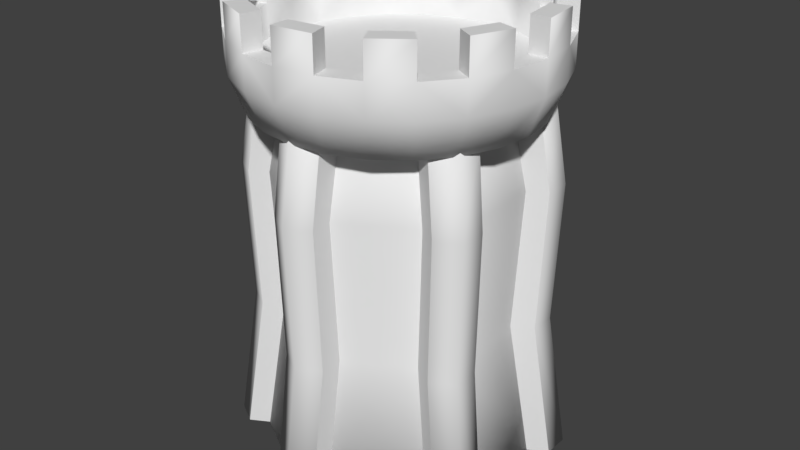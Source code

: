 # Source: maintower.blend  (saved by Blender 2.79.0; exported with 4.5.12 LTS)
import bpy
from mathutils import Matrix  # noqa: F401  (used for matrix-valued properties, if any)

bpy.ops.wm.read_factory_settings(use_empty=True)
scene = bpy.context.scene
scene.name = 'Scene'

# ---- collections
col_collection_1 = bpy.data.collections.new('Collection 1'); scene.collection.children.link(col_collection_1)

# ---- world
world_world = bpy.data.worlds.new('World'); scene.world = world_world
world_world.color = (0.05088, 0.05088, 0.05088)
world_world.use_sun_shadow = False
world_world.sun_shadow_jitter_overblur = 0.0
world_world.cycles.sampling_method = 'MANUAL'

# ---- meshes
me_cube_000 = bpy.data.meshes.new('Cube.000')
me_cube_000.from_pydata([(-0.159, -0.01724, -0.9214), (-0.159, -0.01724, -1.107), (0.002105, -0.01724, -1.2), (0.1632, -0.01724, -1.107), (0.1632, -0.01724, -0.9214), (0.002105, -0.01724, -0.8284), (-0.1546, 1.006, -0.7656), (-0.1546, 1.006, -0.9516), (0.00653, 1.006, -1.045), (0.1676, 1.006, -0.9516), (0.1676, 1.006, -0.7656), (0.00653, 1.006, -0.6726), (-0.1546, 2.022, -0.8037), (-0.1546, 2.022, -0.9897), (0.00653, 2.022, -1.083), (0.1676, 2.022, -0.9897), (0.1676, 2.022, -0.8037), (0.00653, 2.022, -0.7107), (-0.1546, 2.581, -0.7148), (-0.1546, 2.581, -0.9008), (0.00653, 2.581, -0.9939), (0.1676, 2.581, -0.9008), (0.1676, 2.581, -0.7148), (0.00653, 2.581, -0.6218), (-0.2743, 3.036, -1.057), (-0.2743, 3.271, -1.057), (0.008228, 3.271, -0.9553), (0.008228, 3.036, -0.9553), (-0.2393, 3.036, -0.9248), (-0.2393, 3.271, -0.9248), (0.008694, 3.271, -1.092), (0.008694, 3.036, -1.092), (0.2911, 3.036, -1.053), (0.2911, 3.271, -1.053), (0.4848, 3.271, -0.8232), (0.4848, 3.036, -0.8232), (0.2552, 3.036, -0.9206), (0.2552, 3.271, -0.9206), (0.5536, 3.271, -0.9415), (0.5536, 3.036, -0.9415), (-0.4705, 3.036, -0.8314), (-0.5386, 3.036, -0.9502), (-0.2743, 2.806, -1.057), (0.008228, 2.806, -0.9553), (-0.2393, 2.806, -0.9248), (0.008694, 2.806, -1.092), (0.2911, 2.806, -1.053), (0.4848, 2.806, -0.8232), (0.2552, 2.806, -0.9206), (0.5536, 2.806, -0.9415), (-0.4705, 2.806, -0.8314), (-0.5386, 2.806, -0.9502), (-0.2478, 2.533, -0.9551), (0.006442, 2.533, -0.7478), (-0.1873, 2.533, -0.724), (0.007854, 2.533, -0.9867), (0.263, 2.533, -0.951), (0.3795, 2.533, -0.6444), (0.1998, 2.533, -0.7207), (0.5001, 2.533, -0.8506), (-0.3683, 2.533, -0.6509), (-0.4865, 2.533, -0.8584), (-9.447e-05, 2.806, -4.857e-05)], [], [(0, 1, 2, 3, 4, 5), (7, 6, 12, 13), (4, 10, 11, 5), (2, 8, 9, 3), (0, 6, 7, 1), (5, 11, 6, 0), (3, 9, 10, 4), (1, 7, 8, 2), (17, 16, 22, 23), (6, 11, 17, 12), (10, 9, 15, 16), (8, 7, 13, 14), (11, 10, 16, 17), (9, 8, 14, 15), (18, 23, 22, 21, 20, 19), (15, 14, 20, 21), (13, 12, 18, 19), (12, 17, 23, 18), (16, 15, 21, 22), (14, 13, 19, 20), (26, 30, 25, 29), (27, 31, 30, 26), (28, 29, 25, 24), (28, 27, 26, 29), (25, 30, 31, 24), (27, 43, 48, 36), (34, 38, 33, 37), (35, 39, 38, 34), (36, 37, 33, 32), (36, 35, 34, 37), (33, 38, 39, 32), (57, 58, 56, 59), (46, 49, 59, 56), (45, 46, 56, 55), (42, 45, 55, 52), (44, 50, 60, 54), (35, 36, 48, 47), (40, 50, 44, 28), (24, 42, 51, 41), (24, 41, 40, 28), (32, 39, 49, 46), (27, 36, 32, 31), (27, 28, 44, 43), (32, 46, 45, 31), (24, 31, 45, 42), (56, 58, 53, 55), (53, 54, 52, 55), (52, 54, 60, 61), (51, 42, 52, 61), (48, 43, 53, 58), (43, 44, 54, 53), (50, 51, 61, 60), (49, 47, 57, 59), (47, 48, 58, 57), (43, 44, 50, 62, 47, 48)])
me_cube_000.polygons.foreach_set('use_smooth', [0, 0, 0, 1, 0, 0, 0, 1, 0, 0, 0, 1, 0, 1, 0, 1, 0, 0, 0, 1, 0, 0, 0, 1, 1, 1, 0, 0, 0, 1, 1, 0, 1, 1, 1, 0, 1, 1, 1, 0, 1, 0, 1, 1, 1, 0, 0, 0, 1, 0, 0, 0, 0, 0, 0])
_uv = me_cube_000.uv_layers.new(name='UVMap')
_uv.uv.foreach_set('vector', [0.3563, 0.8728, 0.3563, 0.8017, 0.414, 0.7662, 0.4717, 0.8017, 0.4717, 0.8728, 0.414, 0.9084, 0.6034, 0.606, 0.5371, 0.6019, 0.5717, 0.2151, 0.6379, 0.2192, 0.01047, 0.9958, 0.0, 0.6027, 0.04602, 0.6021, 0.0565, 0.9951, 0.195, 0.9875, 0.186, 0.5999, 0.2318, 0.6035, 0.2409, 0.9911, 0.5717, 0.9959, 0.5371, 0.6019, 0.6034, 0.606, 0.6379, 1.0, 0.0565, 0.9951, 0.04602, 0.6021, 0.1107, 0.6039, 0.1212, 0.9969, 0.7374, 0.0, 0.7034, 0.3939, 0.6379, 0.3979, 0.6719, 0.00396, 0.1303, 0.9875, 0.1212, 0.5998, 0.186, 0.5999, 0.195, 0.9875, 0.0565, 0.2146, 0.01047, 0.2152, 0.005201, 0.0006531, 0.05122, 0.0, 0.1107, 0.6039, 0.04602, 0.6021, 0.0565, 0.2146, 0.1212, 0.2163, 0.6379, 0.3979, 0.7034, 0.3939, 0.7374, 0.7808, 0.6719, 0.7847, 0.186, 0.5999, 0.1212, 0.5998, 0.1303, 0.2115, 0.195, 0.2116, 0.04602, 0.6021, 0.0, 0.6027, 0.01047, 0.2152, 0.0565, 0.2146, 0.2318, 0.6035, 0.186, 0.5999, 0.195, 0.2116, 0.2409, 0.2151, 0.3563, 0.8728, 0.2986, 0.9084, 0.2409, 0.8728, 0.2409, 0.8017, 0.2986, 0.7662, 0.3563, 0.8017, 0.2409, 0.2151, 0.195, 0.2116, 0.1889, 5.996e-05, 0.2347, 0.003621, 0.6379, 0.2192, 0.5717, 0.2151, 0.5515, 0.0, 0.6178, 0.004074, 0.1212, 0.2163, 0.0565, 0.2146, 0.05122, 0.0, 0.1159, 0.00177, 0.6719, 0.7847, 0.7374, 0.7808, 0.7173, 0.9958, 0.6518, 0.9998, 0.195, 0.2116, 0.1303, 0.2115, 0.1241, 0.0, 0.1889, 5.996e-05, 0.8026, 0.8444, 0.8513, 0.8378, 0.8513, 0.9467, 0.8027, 0.9397, 0.8588, 0.4607, 0.9071, 0.4606, 0.9071, 0.5505, 0.8588, 0.5505, 0.9071, 0.5505, 0.9071, 0.6404, 0.8588, 0.6404, 0.8588, 0.5505, 0.9158, 0.2769, 0.9151, 0.1894, 0.9993, 0.1898, 1.0, 0.2773, 0.2417, 0.6592, 0.2409, 0.5517, 0.325, 0.5502, 0.3257, 0.6577, 0.9151, 0.1894, 0.8326, 0.189, 0.8326, 0.09467, 0.9151, 0.09506, 0.8026, 0.7354, 0.8513, 0.7288, 0.8513, 0.8378, 0.8027, 0.8307, 0.2869, 0.9982, 0.2409, 0.9982, 0.2409, 0.9084, 0.2869, 0.9084, 0.7834, 0.8853, 0.7834, 0.9751, 0.7374, 0.9752, 0.7374, 0.8853, 0.9151, 0.09506, 0.9158, 0.0003888, 1.0, 0.0007856, 0.9993, 0.09545, 0.2417, 0.4524, 0.2439, 0.3681, 0.328, 0.3666, 0.3257, 0.4509, 0.8588, 0.3971, 0.832, 0.466, 0.7493, 0.4426, 0.7846, 0.3517, 0.4081, 0.4494, 0.4104, 0.3651, 0.5097, 0.3928, 0.5077, 0.4689, 0.4074, 0.5487, 0.4081, 0.4494, 0.5077, 0.4689, 0.507, 0.5586, 0.4081, 0.6562, 0.4074, 0.5487, 0.507, 0.5586, 0.5077, 0.6558, 0.8333, 0.2765, 0.8347, 0.3513, 0.739, 0.294, 0.7379, 0.2354, 0.9158, 0.0003888, 0.9151, 0.09506, 0.8326, 0.09467, 0.8333, 0.0, 0.9172, 0.3517, 0.8347, 0.3513, 0.8333, 0.2765, 0.9158, 0.2769, 0.3257, 0.6577, 0.4081, 0.6562, 0.4104, 0.7647, 0.328, 0.7662, 0.9074, 0.3517, 0.9074, 0.4606, 0.8588, 0.4536, 0.8588, 0.3583, 0.3257, 0.4509, 0.328, 0.3666, 0.4104, 0.3651, 0.4081, 0.4494, 0.8513, 0.8307, 0.8513, 0.7354, 0.8999, 0.7288, 0.8999, 0.8378, 0.9151, 0.1894, 0.9158, 0.2769, 0.8333, 0.2765, 0.8326, 0.189, 0.3257, 0.4509, 0.4081, 0.4494, 0.4074, 0.5487, 0.325, 0.5502, 0.3257, 0.6577, 0.325, 0.5502, 0.4074, 0.5487, 0.4081, 0.6562, 0.7493, 0.4426, 0.832, 0.466, 0.8229, 0.54, 0.7374, 0.5403, 0.8229, 0.54, 0.832, 0.614, 0.7495, 0.6379, 0.7374, 0.5403, 0.7495, 0.6379, 0.832, 0.614, 0.8588, 0.6829, 0.7848, 0.7288, 0.4104, 0.7647, 0.4081, 0.6562, 0.5077, 0.6558, 0.5097, 0.7537, 0.8326, 0.09467, 0.8326, 0.189, 0.7374, 0.1669, 0.7374, 0.09307, 0.8326, 0.189, 0.8333, 0.2765, 0.7379, 0.2354, 0.7374, 0.1669, 0.5355, 0.8928, 0.499, 0.9197, 0.4717, 0.8133, 0.5355, 0.7662, 0.7652, 0.7288, 0.8026, 0.7573, 0.8026, 0.8853, 0.7374, 0.8355, 0.8333, 0.0, 0.8326, 0.09467, 0.7374, 0.09307, 0.7379, 0.01896, 0.3661, 0.3162, 0.2953, 0.2582, 0.2409, 0.1825, 0.5371, 0.0, 0.5371, 0.3651, 0.4486, 0.3527])
me_cube_000.use_remesh_preserve_volume = False
me_cube_000.use_remesh_preserve_attributes = False
me_cube_000.use_mirror_vertex_groups = False
me_cube_000.update()
me_cube_001 = bpy.data.meshes.new('Cube.001')
me_cube_001.from_pydata([(0.8096, 2.023, -0.4674), (-7.64e-11, 2.023, -0.9348), (8.711e-10, -0.01724, -1.044), (-2.323e-09, 1.009, -0.8831), (0.904, -0.01724, -0.5219), (0.7648, 1.009, -0.4415), (0.904, -0.01724, 0.5219), (0.7648, 1.009, 0.4415), (-9.038e-08, -0.01724, 1.044), (-7.952e-08, 1.009, 0.8831), (-0.904, -0.01724, 0.5219), (-0.7648, 1.009, 0.4415), (-0.904, -0.01724, -0.5219), (-0.7648, 1.009, -0.4415), (0.8096, 2.023, 0.4674), (-8.18e-08, 2.023, 0.9348), (-0.8096, 2.023, 0.4674), (-0.8096, 2.023, -0.4674), (0.7159, 2.58, -0.4133), (-2.368e-09, 2.58, -0.8266), (0.7159, 2.58, 0.4133), (-7.463e-08, 2.58, 0.8266), (-0.7159, 2.58, 0.4133), (-0.7159, 2.58, -0.4133)], [], [(14, 0, 18, 20), (5, 3, 1, 0), (2, 3, 5, 4), (0, 1, 19, 18), (3, 13, 17, 1), (4, 5, 7, 6), (17, 16, 22, 23), (7, 5, 0, 14), (6, 7, 9, 8), (18, 19, 23, 22, 21, 20), (13, 11, 16, 17), (8, 9, 11, 10), (11, 9, 15, 16), (16, 15, 21, 22), (10, 11, 13, 12), (15, 14, 20, 21), (9, 7, 14, 15), (12, 13, 3, 2), (2, 4, 6, 8, 10, 12), (1, 17, 23, 19)])
me_cube_001.polygons.foreach_set('use_smooth', [True] * 20)
_uv = me_cube_001.uv_layers.new(name='UVMap')
_uv.uv.foreach_set('vector', [0.7895, 0.4311, 0.9884, 0.4311, 0.9769, 0.5499, 0.801, 0.5499, 0.4677, 0.2282, 0.5622, 0.219, 0.5461, 0.4312, 0.446, 0.4409, 0.556, 0.0, 0.5622, 0.219, 0.4677, 0.2282, 0.4443, 0.01091, 0.446, 0.4409, 0.5461, 0.4312, 0.5517, 0.5504, 0.4632, 0.5591, 0.5622, 0.219, 0.7499, 0.2282, 0.7448, 0.4409, 0.5461, 0.4312, 1.0, 0.0, 0.9829, 0.2184, 0.795, 0.2184, 0.7779, 2.675e-08, 0.4211, 0.1171, 0.3216, 0.1318, 0.3101, 0.01298, 0.398, 5.036e-08, 0.795, 0.2184, 0.9829, 0.2184, 0.9884, 0.4311, 0.7895, 0.4311, 0.0, 0.5465, 0.03421, 0.3307, 0.1282, 0.3445, 0.1111, 0.5629, 0.1523, 0.5629, 0.3047, 0.6502, 0.3047, 0.8248, 0.1523, 0.9121, 1.268e-08, 0.8248, 0.0, 0.6502, 0.41, 0.3307, 0.3161, 0.3445, 0.3216, 0.1318, 0.4211, 0.1171, 0.1111, 0.5629, 0.1282, 0.3445, 0.3161, 0.3445, 0.3332, 0.5629, 0.3161, 0.3445, 0.1282, 0.3445, 0.1227, 0.1318, 0.3216, 0.1318, 0.3216, 0.1318, 0.1227, 0.1318, 0.1342, 0.01298, 0.3101, 0.01298, 0.3332, 0.5629, 0.3161, 0.3445, 0.41, 0.3307, 0.4443, 0.5465, 0.1227, 0.1318, 0.0232, 0.1171, 0.04623, 0.0, 0.1342, 0.01298, 0.1282, 0.3445, 0.03421, 0.3307, 0.0232, 0.1171, 0.1227, 0.1318, 0.7779, 0.01091, 0.7499, 0.2282, 0.5622, 0.219, 0.556, 0.0, 0.4443, 0.6693, 0.6366, 0.5591, 0.829, 0.6693, 0.829, 0.8898, 0.6366, 1.0, 0.4443, 0.8898, 0.5461, 0.4312, 0.7448, 0.4409, 0.7274, 0.5591, 0.5517, 0.5504])
me_cube_001.use_remesh_preserve_volume = False
me_cube_001.use_remesh_preserve_attributes = False
me_cube_001.use_mirror_vertex_groups = False
me_cube_001.update()

# ---- objects
ob_empty = bpy.data.objects.new('Empty', None)
ob_cube_001 = bpy.data.objects.new('Cube.001', me_cube_000)
ob_cube = bpy.data.objects.new('Cube', me_cube_001)

# ---- transforms, parenting, visibility, modifiers, constraints
ob_empty.location = (0.0, 0.0, 0.0)
ob_empty.rotation_euler = (1.571, 9.313e-10, -1.047)
ob_empty.empty_image_offset = (0.0, 0.0)
ob_empty.lineart.crease_threshold = 0.0
ob_cube_001.location = (0.0, 0.0, 0.0)
ob_cube_001.rotation_euler = (1.571, 0.0, 0.0)
ob_cube_001.lineart.crease_threshold = 0.0
_m = ob_cube_001.modifiers.new('Array', 'ARRAY')
_m.count = 6
_m.constant_offset_displace = (0.0, 0.0, 0.0)
_m.use_relative_offset = False
_m.relative_offset_displace = (0.0, 0.0, 0.0)
_m.use_merge_vertices = True
_m.use_merge_vertices_cap = True
_m.use_object_offset = True
_m.offset_object = ob_empty
ob_cube.location = (0.0, 0.0, 0.0)
ob_cube.rotation_euler = (1.571, 0.0, 0.0)
ob_cube.lineart.crease_threshold = 0.0

# ---- collection membership
col_collection_1.objects.link(ob_empty)
col_collection_1.objects.link(ob_cube_001)
col_collection_1.objects.link(ob_cube)

# ---- scene / render settings (as saved in the file)
scene.frame_start = 1; scene.frame_end = 250; scene.frame_set(1)
scene.render.engine = 'BLENDER_EEVEE_NEXT'
scene.render.resolution_percentage = 50
scene.render.dither_intensity = 0.0
scene.cycles.use_denoising = False
scene.cycles.samples = 128
scene.cycles.sampling_pattern = 'TABULATED_SOBOL'
scene.cycles.use_adaptive_sampling = False
scene.cycles.use_light_tree = False
scene.cycles.blur_glossy = 0.0
scene.cycles.sample_clamp_indirect = 0.0
scene.view_settings.view_transform = 'Standard'
bpy.context.view_layer.update()

# ---- added for rendering (the .blend has no active camera and no usable light): camera, sun
cam_auto = bpy.data.cameras.new('AutoCamera')
cam_auto.lens = 50.0
cam_auto.sensor_width = 36.0
cam_auto.clip_end = 1000.0
ob_auto_camera = bpy.data.objects.new('AutoCamera', cam_auto)
scene.collection.objects.link(ob_auto_camera)
ob_auto_camera.location = (4.27514, -5.13017, 5.04716)
ob_auto_camera.rotation_euler = (1.09748, -7.21219e-08, 0.694738)
scene.camera = ob_auto_camera
light_auto_sun = bpy.data.lights.new('AutoSun', 'SUN')
light_auto_sun.energy = 3.0
light_auto_sun.angle = 0.0523599
ob_auto_sun = bpy.data.objects.new('AutoSun', light_auto_sun)
scene.collection.objects.link(ob_auto_sun)
ob_auto_sun.rotation_euler = (0.872665, 0.174533, 0.523599)
bpy.context.view_layer.update()
